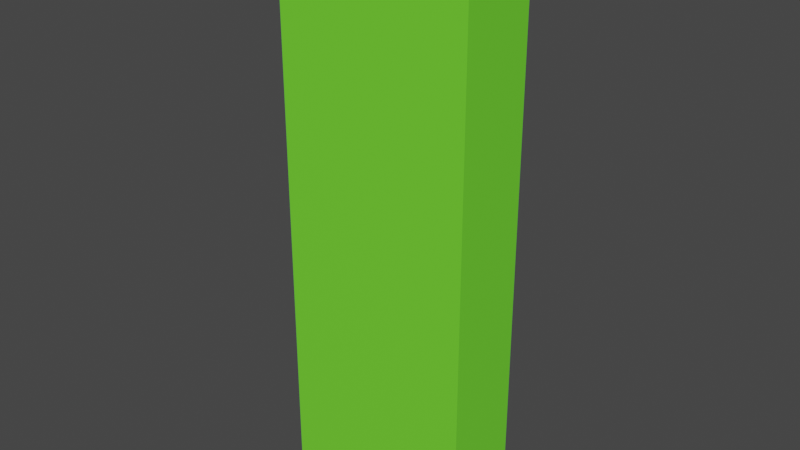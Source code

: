 # Source: blend.blend  (saved by Blender 2.93.20; exported with 4.5.12 LTS)
import bpy
from mathutils import Matrix  # noqa: F401  (used for matrix-valued properties, if any)

bpy.ops.wm.read_factory_settings(use_empty=True)
scene = bpy.context.scene
scene.name = 'Scene'

# ---- collections
col_collection = bpy.data.collections.new('Collection'); scene.collection.children.link(col_collection)

# ---- materials (node trees are filled in below, after node groups)
mat_text = bpy.data.materials.new('Text')
mat_text.use_transparent_shadow = False
mat_color = bpy.data.materials.new('Color')
mat_color.use_transparent_shadow = False

# ---- material node trees
mat_text.use_nodes = True; mat_text.node_tree.nodes.clear()
_N = mat_text.node_tree.nodes; _L = mat_text.node_tree.links
n0 = _N.new('ShaderNodeBsdfPrincipled'); n0.name = 'Principled BSDF'; n0.location = (10, 300)
n0.distribution = 'GGX'
n0.subsurface_method = 'BURLEY'
n0.inputs[3].default_value = 1.45
n0.inputs[27].default_value = (0.0, 0.0, 0.0, 1.0)
n0.inputs[28].default_value = 1.0
n1 = _N.new('ShaderNodeOutputMaterial'); n1.name = 'Material Output'; n1.location = (300, 300)
_L.new(n0.outputs[0], n1.inputs[0])
n1.is_active_output = True
mat_color.use_nodes = True; mat_color.node_tree.nodes.clear()
_N = mat_color.node_tree.nodes; _L = mat_color.node_tree.links
n0 = _N.new('ShaderNodeBsdfPrincipled'); n0.name = 'Principled BSDF'; n0.location = (10, 300)
n0.distribution = 'GGX'
n0.subsurface_method = 'BURLEY'
n0.inputs[0].default_value = (0.1694, 0.8, 0.03448, 1.0)
n0.inputs[3].default_value = 1.45
n0.inputs[27].default_value = (0.0, 0.0, 0.0, 1.0)
n0.inputs[28].default_value = 1.0
n1 = _N.new('ShaderNodeOutputMaterial'); n1.name = 'Material Output'; n1.location = (300, 300)
_L.new(n0.outputs[0], n1.inputs[0])
n1.is_active_output = True

# ---- world
world_world = bpy.data.worlds.new('World'); scene.world = world_world
world_world.use_nodes = True; world_world.node_tree.nodes.clear()
_N = world_world.node_tree.nodes; _L = world_world.node_tree.links
n0 = _N.new('ShaderNodeOutputWorld'); n0.name = 'World Output'; n0.location = (300, 300)
n1 = _N.new('ShaderNodeBackground'); n1.name = 'Background'; n1.location = (10, 300)
n1.inputs[0].default_value = (0.05088, 0.05088, 0.05088, 1.0)
_L.new(n1.outputs[0], n0.inputs[0])
n0.is_active_output = True
world_world.color = (0.05088, 0.05088, 0.05088)
world_world.use_sun_shadow = False
world_world.sun_shadow_jitter_overblur = 0.0

# ---- meshes
me_cube_001 = bpy.data.meshes.new('Cube.001')
me_cube_001.from_pydata([(2.497, 1.016, 14.38), (2.497, 1.016, 0.007698), (2.497, -0.9842, 14.38), (2.497, -0.9842, 0.007698), (-2.424, 1.016, 14.38), (-2.424, 1.016, 0.007698), (-2.424, -0.9842, 14.38), (-2.424, -0.9842, 0.007698)], [], [(0, 4, 6, 2), (5, 1, 3, 7), (3, 2, 6, 7), (1, 0, 2, 3), (5, 4, 0, 1), (7, 6, 4, 5)])
me_cube_001.polygons.foreach_set('material_index', [1, 1, 1, 1, 1, 1])
_uv = me_cube_001.uv_layers.new(name='UVMap')
_uv.uv.foreach_set('vector', [0.7167, 0.8256, 0.7167, 0.586, 0.814, 0.586, 0.814, 0.8256, 0.7167, 0.5765, 0.7167, 0.337, 0.814, 0.337, 0.814, 0.5765, 0.4934, 0.004769, 0.4934, 0.7046, 0.2538, 0.7046, 0.2538, 0.004769, 0.7071, 0.004769, 0.7071, 0.7046, 0.6098, 0.7046, 0.6098, 0.004769, 0.2443, 0.004769, 0.2443, 0.7046, 0.004769, 0.7046, 0.004769, 0.004769, 0.6003, 0.004769, 0.6003, 0.7046, 0.5029, 0.7046, 0.5029, 0.004769])
me_cube_001.materials.append(mat_text)
me_cube_001.materials.append(mat_color)
me_cube_001.use_remesh_preserve_volume = False
me_cube_001.use_remesh_preserve_attributes = False
me_cube_001.use_mirror_vertex_groups = False
me_cube_001.use_paint_bone_selection = False
me_cube_001.use_paint_mask = True
me_cube_001.update()

# ---- objects
ob_x = bpy.data.objects.new('Основа шкафа', me_cube_001)

# ---- transforms, parenting, visibility, modifiers, constraints
ob_x.location = (-0.6466, 0.003441, -0.01798)
ob_x.lineart.crease_threshold = 0.0

# ---- collection membership
col_collection.objects.link(ob_x)

# ---- scene / render settings (as saved in the file)
scene.frame_start = 1; scene.frame_end = 250; scene.frame_set(1)
scene.render.engine = 'BLENDER_EEVEE_NEXT'
scene.cycles.use_denoising = False
scene.cycles.samples = 128
scene.cycles.sampling_pattern = 'TABULATED_SOBOL'
scene.cycles.use_adaptive_sampling = False
scene.cycles.use_light_tree = False
scene.view_settings.view_transform = 'Filmic'
bpy.context.view_layer.update()

# ---- added for rendering (the .blend has no active camera and no usable light): camera, sun
cam_auto = bpy.data.cameras.new('AutoCamera')
cam_auto.lens = 50.0
cam_auto.sensor_width = 36.0
cam_auto.clip_end = 1000.0
ob_auto_camera = bpy.data.objects.new('AutoCamera', cam_auto)
scene.collection.objects.link(ob_auto_camera)
ob_auto_camera.location = (13.5704, -16.9971, 18.5221)
ob_auto_camera.rotation_euler = (1.09748, -7.21219e-08, 0.694738)
scene.camera = ob_auto_camera
light_auto_sun = bpy.data.lights.new('AutoSun', 'SUN')
light_auto_sun.energy = 3.0
light_auto_sun.angle = 0.0523599
ob_auto_sun = bpy.data.objects.new('AutoSun', light_auto_sun)
scene.collection.objects.link(ob_auto_sun)
ob_auto_sun.rotation_euler = (0.872665, 0.174533, 0.523599)
bpy.context.view_layer.update()
